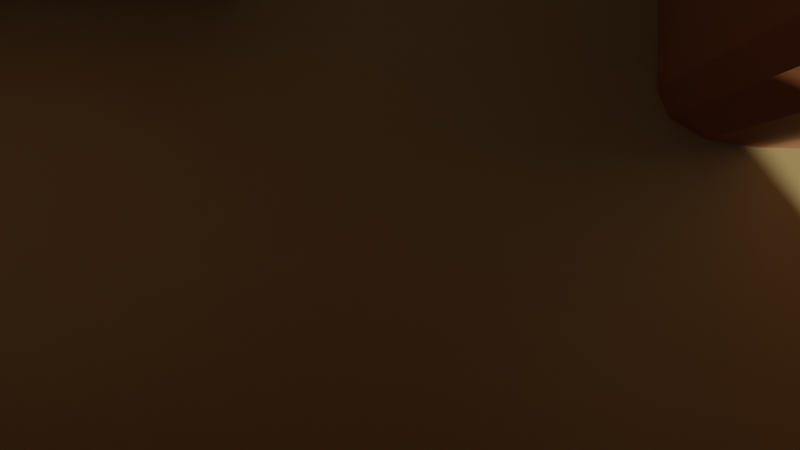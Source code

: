 # Source: row1col1.blend  (saved by Blender 3.5.10; exported with 4.5.12 LTS)
import bpy
from mathutils import Matrix  # noqa: F401  (used for matrix-valued properties, if any)

bpy.ops.wm.read_factory_settings(use_empty=True)
scene = bpy.context.scene
scene.name = 'Scene'

# ---- collections
col_collection = bpy.data.collections.new('Collection'); scene.collection.children.link(col_collection)

# ---- materials (node trees are filled in below, after node groups)
mat_material = bpy.data.materials.new('Material')
mat_material.alpha_threshold = 0.0
mat_material.use_transparent_shadow = False
mat_material.roughness = 0.5
mat_material.line_color = (0.0, 0.0, 0.0, 1.0)
mat_material_001 = bpy.data.materials.new('Material.001')
mat_material_001.use_transparent_shadow = False

# ---- material node trees
mat_material.use_nodes = True; mat_material.node_tree.nodes.clear()
_N = mat_material.node_tree.nodes; _L = mat_material.node_tree.links
n0 = _N.new('ShaderNodeOutputMaterial'); n0.name = 'Material Output'; n0.location = (300, 300)
n1 = _N.new('ShaderNodeBsdfPrincipled'); n1.name = 'Principled BSDF'; n1.location = (10, 300)
n1.distribution = 'GGX'
n1.subsurface_method = 'RANDOM_WALK_SKIN'
n1.inputs[0].default_value = (0.3834, 0.2672, 0.09079, 1.0)
n1.inputs[3].default_value = 1.45
n1.inputs[27].default_value = (0.0, 0.0, 0.0, 1.0)
n1.inputs[28].default_value = 1.0
_L.new(n1.outputs[0], n0.inputs[0])
n0.is_active_output = True
mat_material_001.use_nodes = True; mat_material_001.node_tree.nodes.clear()
_N = mat_material_001.node_tree.nodes; _L = mat_material_001.node_tree.links
n0 = _N.new('ShaderNodeBsdfPrincipled'); n0.name = 'Principled BSDF'; n0.location = (10, 300)
n0.distribution = 'GGX'
n0.subsurface_method = 'RANDOM_WALK_SKIN'
n0.inputs[0].default_value = (0.3383, 0.1307, 0.04172, 1.0)
n0.inputs[3].default_value = 1.45
n0.inputs[27].default_value = (0.0, 0.0, 0.0, 1.0)
n0.inputs[28].default_value = 1.0
n1 = _N.new('ShaderNodeOutputMaterial'); n1.name = 'Material Output'; n1.location = (300, 300)
_L.new(n0.outputs[0], n1.inputs[0])
n1.is_active_output = True

# ---- world
world_world = bpy.data.worlds.new('World'); scene.world = world_world
world_world.use_nodes = True; world_world.node_tree.nodes.clear()
_N = world_world.node_tree.nodes; _L = world_world.node_tree.links
n0 = _N.new('ShaderNodeOutputWorld'); n0.name = 'World Output'; n0.location = (300, 300)
n1 = _N.new('ShaderNodeBackground'); n1.name = 'Background'; n1.location = (10, 300)
n1.inputs[0].default_value = (0.05088, 0.05088, 0.05088, 1.0)
_L.new(n1.outputs[0], n0.inputs[0])
n0.is_active_output = True
world_world.color = (0.05088, 0.05088, 0.05088)
world_world.use_sun_shadow = False
world_world.sun_shadow_jitter_overblur = 0.0

# ---- cameras
cam_camera = bpy.data.cameras.new('Camera')
cam_camera.clip_end = 100.0
cam_camera.ortho_scale = 7.314

# ---- meshes
me_cube = bpy.data.meshes.new('Cube')
me_cube.from_pydata([(1.0, 1.0, 0.0), (1.0, 1.0, -1.0), (1.0, -1.0, 0.0), (1.0, -1.0, -1.0), (-1.0, 1.0, 0.0), (-1.0, 1.0, -1.0), (-1.0, -1.0, 0.0), (-1.0, -1.0, -1.0), (-0.2608, 0.9986, 0.0), (-0.2608, 0.6492, 0.0), (-0.999, 0.9986, 0.0), (-0.999, 0.3815, 0.0), (-0.2608, 0.6492, 18.0), (-0.999, 0.3815, 18.0), (-0.2608, 0.9986, 18.0), (-0.999, 0.9986, 18.0), (-0.7185, 0.6492, 0.0), (-0.7185, 0.9986, 0.0), (-0.7185, 0.6492, 18.0), (-0.7185, 0.9986, 18.0), (-0.5346, 0.9986, 0.0), (-0.3821, 0.9986, 0.0), (-0.5346, 0.9986, 18.0), (-0.3821, 0.9986, 18.0), (-0.3821, 0.6492, 0.0), (-0.5346, 0.6492, 0.0), (-0.3821, 0.6492, 18.0), (-0.5346, 0.6492, 18.0), (-0.999, 0.9986, 5.552), (-0.2608, 0.9986, 5.552), (-0.2608, 0.6492, 5.552), (-0.999, 0.3815, 5.552), (-0.7185, 0.6492, 5.552), (-0.7185, 0.9986, 5.552), (-0.3821, 0.9986, 5.552), (-0.5346, 0.9986, 5.552), (-0.5346, 0.6492, 5.552), (-0.3821, 0.6492, 5.552), (-0.3821, 0.9102, 0.0), (-0.5346, 0.9102, 0.0), (-0.5346, 0.9102, 5.552), (-0.3821, 0.9102, 5.552), (1.0, 1.0, 0.0), (1.0, 0.2378, 0.0), (0.4072, 1.0, 0.0), (1.0, -0.9999, 0.0), (1.0, 0.2378, 18.0), (1.0, -0.7189, 0.0), (1.0, 1.0, 18.0), (0.4072, 1.0, 18.0), (0.5686, 0.2378, 0.0), (0.4072, 0.3992, 0.0), (0.4879, 0.2595, 0.0), (0.4288, 0.3185, 0.0), (0.4072, 0.3992, 18.0), (0.5686, 0.2378, 18.0), (0.4288, 0.3185, 18.0), (0.4879, 0.2595, 18.0), (-1.0, -0.7189, 0.0), (-1.0, -0.9999, 0.0), (-1.0, -0.7189, 18.0), (1.0, -0.7189, 18.0), (1.0, -0.9999, 18.0), (-1.0, -0.9999, 18.0)], [], [(0, 4, 6, 2), (3, 2, 6, 7), (7, 6, 4, 5), (5, 1, 3, 7), (1, 0, 2, 3), (5, 4, 0, 1), (17, 16, 11, 10), (19, 15, 13, 18), (33, 28, 15, 19), (30, 29, 14, 12), (28, 31, 13, 15), (37, 30, 12, 26), (31, 32, 18, 13), (35, 33, 19, 22), (22, 19, 18, 27), (20, 25, 16, 17), (8, 9, 24, 21), (21, 24, 25, 20), (14, 23, 26, 12), (23, 22, 27, 26), (29, 34, 23, 14), (34, 35, 22, 23), (32, 36, 27, 18), (36, 37, 26, 27), (25, 24, 38, 39), (16, 25, 36, 32), (21, 20, 35, 34), (8, 21, 34, 29), (20, 17, 33, 35), (11, 16, 32, 31), (24, 9, 30, 37), (10, 11, 31, 28), (9, 8, 29, 30), (17, 10, 28, 33), (39, 38, 41, 40), (24, 37, 41, 38), (37, 36, 40, 41), (36, 25, 39, 40), (44, 51, 54, 49), (47, 45, 59, 58), (42, 44, 49, 48), (43, 42, 48, 46), (48, 49, 54, 56, 57, 55, 46), (42, 43, 50, 52, 53, 51, 44), (50, 55, 57, 52), (52, 57, 56, 53), (53, 56, 54, 51), (50, 43, 46, 55), (61, 60, 63, 62), (59, 45, 62, 63), (45, 47, 61, 62), (47, 58, 60, 61), (58, 59, 63, 60)])
me_cube.polygons.foreach_set('material_index', [0, 0, 0, 0, 0, 0, 0, 0, 0, 1, 0, 1, 1, 0, 0, 0, 0, 0, 0, 0, 0, 0, 1, 1, 1, 1, 0, 0, 0, 1, 1, 0, 1, 0, 1, 1, 1, 1, 1, 0, 0, 0, 0, 0, 1, 1, 1, 1, 0, 0, 0, 1, 0])
_uv = me_cube.uv_layers.new(name='UVMap')
_uv.uv.foreach_set('vector', [0.625, 0.5, 0.875, 0.5, 0.875, 0.75, 0.625, 0.75, 0.375, 0.75, 0.625, 0.75, 0.625, 1.0, 0.375, 1.0, 0.375, 0.0, 0.625, 0.0, 0.625, 0.25, 0.375, 0.25, 0.125, 0.5, 0.375, 0.5, 0.375, 0.75, 0.125, 0.75, 0.375, 0.5, 0.625, 0.5, 0.625, 0.75, 0.375, 0.75, 0.375, 0.25, 0.625, 0.25, 0.625, 0.5, 0.375, 0.5, 0.78, 0.5, 0.78, 0.75, 0.875, 0.75, 0.875, 0.5, 0.78, 0.5, 0.875, 0.5, 0.875, 0.75, 0.78, 0.75, 0.78, 0.5, 0.875, 0.5, 0.875, 0.5, 0.78, 0.5, 0.625, 0.75, 0.625, 0.5, 0.625, 0.5, 0.625, 0.75, 0.875, 0.5, 0.875, 0.75, 0.875, 0.75, 0.875, 0.5, 0.6661, 0.75, 0.625, 0.75, 0.625, 0.75, 0.6661, 0.75, 0.875, 0.75, 0.78, 0.75, 0.78, 0.75, 0.875, 0.75, 0.7177, 0.5, 0.78, 0.5, 0.78, 0.5, 0.7177, 0.5, 0.7177, 0.5, 0.78, 0.5, 0.78, 0.75, 0.7177, 0.75, 0.7177, 0.5, 0.7177, 0.75, 0.78, 0.75, 0.78, 0.5, 0.625, 0.5, 0.625, 0.75, 0.6661, 0.75, 0.6661, 0.5, 0.6661, 0.5, 0.6661, 0.75, 0.7177, 0.75, 0.7177, 0.5, 0.625, 0.5, 0.6661, 0.5, 0.6661, 0.75, 0.625, 0.75, 0.6661, 0.5, 0.7177, 0.5, 0.7177, 0.75, 0.6661, 0.75, 0.625, 0.5, 0.6661, 0.5, 0.6661, 0.5, 0.625, 0.5, 0.6661, 0.5, 0.7177, 0.5, 0.7177, 0.5, 0.6661, 0.5, 0.78, 0.75, 0.7177, 0.75, 0.7177, 0.75, 0.78, 0.75, 0.7177, 0.75, 0.6661, 0.75, 0.6661, 0.75, 0.7177, 0.75, 0.7177, 0.75, 0.6661, 0.75, 0.6661, 0.75, 0.7177, 0.75, 0.78, 0.75, 0.7177, 0.75, 0.7177, 0.75, 0.78, 0.75, 0.6661, 0.5, 0.7177, 0.5, 0.7177, 0.5, 0.6661, 0.5, 0.625, 0.5, 0.6661, 0.5, 0.6661, 0.5, 0.625, 0.5, 0.7177, 0.5, 0.78, 0.5, 0.78, 0.5, 0.7177, 0.5, 0.875, 0.75, 0.78, 0.75, 0.78, 0.75, 0.875, 0.75, 0.6661, 0.75, 0.625, 0.75, 0.625, 0.75, 0.6661, 0.75, 0.875, 0.5, 0.875, 0.75, 0.875, 0.75, 0.875, 0.5, 0.625, 0.75, 0.625, 0.5, 0.625, 0.5, 0.625, 0.75, 0.78, 0.5, 0.875, 0.5, 0.875, 0.5, 0.78, 0.5, 0.7177, 0.75, 0.6661, 0.75, 0.6661, 0.75, 0.7177, 0.75, 0.6661, 0.75, 0.6661, 0.75, 0.6661, 0.75, 0.6661, 0.75, 0.6661, 0.75, 0.7177, 0.75, 0.7177, 0.75, 0.6661, 0.75, 0.7177, 0.75, 0.7177, 0.75, 0.7177, 0.75, 0.7177, 0.75, 0.875, 0.5, 0.875, 0.6971, 0.875, 0.6971, 0.875, 0.5, 0.625, 0.5, 0.625, 0.75, 0.875, 0.75, 0.875, 0.5, 0.625, 0.5, 0.875, 0.5, 0.875, 0.5, 0.625, 0.5, 0.625, 0.75, 0.625, 0.5, 0.625, 0.5, 0.625, 0.75, 0.625, 0.5, 0.875, 0.5, 0.875, 0.6971, 0.872, 0.7235, 0.841, 0.7476, 0.8069, 0.75, 0.625, 0.75, 0.625, 0.5, 0.625, 0.75, 0.8069, 0.75, 0.841, 0.7476, 0.872, 0.7235, 0.875, 0.6971, 0.875, 0.5, 0.8069, 0.75, 0.8069, 0.75, 0.841, 0.7476, 0.841, 0.7476, 0.841, 0.7476, 0.841, 0.7476, 0.872, 0.7235, 0.872, 0.7235, 0.872, 0.7235, 0.872, 0.7235, 0.875, 0.6971, 0.875, 0.6971, 0.8069, 0.75, 0.625, 0.75, 0.625, 0.75, 0.8069, 0.75, 0.625, 0.5, 0.875, 0.5, 0.875, 0.75, 0.625, 0.75, 0.875, 0.75, 0.625, 0.75, 0.625, 0.75, 0.875, 0.75, 0.625, 0.75, 0.625, 0.5, 0.625, 0.5, 0.625, 0.75, 0.625, 0.5, 0.875, 0.5, 0.875, 0.5, 0.625, 0.5, 0.875, 0.5, 0.875, 0.75, 0.875, 0.75, 0.875, 0.5])
me_cube.materials.append(mat_material)
me_cube.materials.append(mat_material_001)
me_cube.use_mirror_vertex_groups = False
me_cube.update()

# ---- objects
ob_cube = bpy.data.objects.new('Cube', me_cube)
ob_camera = bpy.data.objects.new('Camera', cam_camera)

# ---- transforms, parenting, visibility, modifiers, constraints
ob_cube.location = (0.0, 0.0, 0.0)
ob_cube.scale = (16.0, 9.0, 1.0)
ob_cube.lock_rotations_4d = False
ob_cube.empty_display_type = 'ARROWS'
ob_cube.lineart.crease_threshold = 0.0
ob_camera.location = (0.0, 0.0, 28.5)
ob_camera.rotation_euler = (0.0, 0.0, 0.01745)
ob_camera.lock_rotations_4d = False
ob_camera.empty_display_type = 'ARROWS'
ob_camera.color = (0.0, 0.0, 0.0, 0.0)
ob_camera.display_type = 'WIRE'
ob_camera.lineart.crease_threshold = 0.0

# ---- collection membership
col_collection.objects.link(ob_cube)
col_collection.objects.link(ob_camera)

# ---- scene / render settings (as saved in the file)
scene.camera = ob_camera
scene.frame_start = 1; scene.frame_end = 250; scene.frame_set(1)
scene.render.engine = 'BLENDER_EEVEE_NEXT'
scene.cycles.sampling_pattern = 'TABULATED_SOBOL'
scene.view_settings.view_transform = 'Filmic'
bpy.context.view_layer.update()

# ---- added for rendering (the .blend has no usable light): sun
light_auto_sun = bpy.data.lights.new('AutoSun', 'SUN')
light_auto_sun.energy = 3.0
light_auto_sun.angle = 0.0523599
ob_auto_sun = bpy.data.objects.new('AutoSun', light_auto_sun)
scene.collection.objects.link(ob_auto_sun)
ob_auto_sun.rotation_euler = (0.872665, 0.174533, 0.523599)
bpy.context.view_layer.update()
